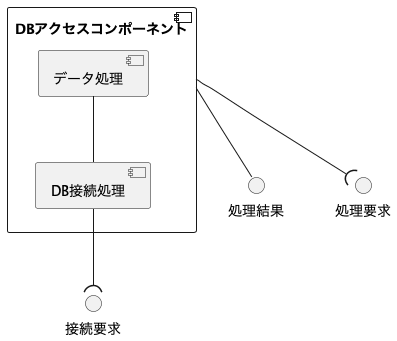

The diagram above was rendered by PlantUML. Its source (embedded in the PNG):
@startuml

component "DBアクセスコンポーネント" {
    component "データ処理" as dataProcess
    component "DB接続処理" as dbConnection

    dataProcess -- dbConnection
}

interface "処理結果" as result
interface "処理要求" as request
interface "接続要求" as connectionRequest

[DBアクセスコンポーネント] -- result
[DBアクセスコンポーネント] --( request
dbConnection --( connectionRequest

@enduml